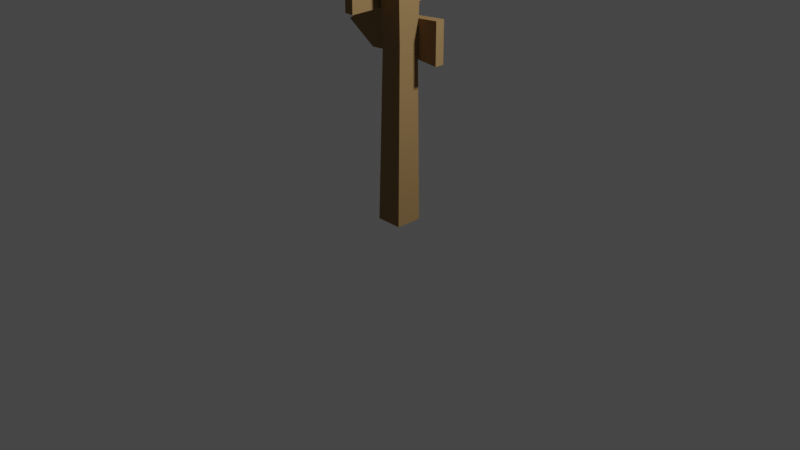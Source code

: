 # Source: sign4blend.blend  (saved by Blender 2.92.15; exported with 4.5.12 LTS)
import bpy
from mathutils import Matrix  # noqa: F401  (used for matrix-valued properties, if any)

bpy.ops.wm.read_factory_settings(use_empty=True)
scene = bpy.context.scene
scene.name = 'Scene'

# ---- collections
col_collection = bpy.data.collections.new('Collection'); scene.collection.children.link(col_collection)

# ---- materials (node trees are filled in below, after node groups)
mat_material = bpy.data.materials.new('Material')
mat_material.alpha_threshold = 0.0
mat_material.use_transparent_shadow = False
mat_material.line_color = (0.0, 0.0, 0.0, 1.0)
mat_material_005 = bpy.data.materials.new('Material.005')
mat_material_005.use_transparent_shadow = False
mat_material_005.diffuse_color = (0.08074, 0.05336, 0.02559, 1.0)
mat_material_005.specular_intensity = 0.0
mat_material_003 = bpy.data.materials.new('Material.003')
mat_material_003.alpha_threshold = 0.0
mat_material_003.use_transparent_shadow = False
mat_material_003.line_color = (0.0, 0.0, 0.0, 1.0)

# ---- material node trees
mat_material.use_nodes = True; mat_material.node_tree.nodes.clear()
_N = mat_material.node_tree.nodes; _L = mat_material.node_tree.links
n0 = _N.new('ShaderNodeOutputMaterial'); n0.name = 'Material Output'; n0.location = (300, 300)
n1 = _N.new('ShaderNodeBsdfPrincipled'); n1.name = 'Principled BSDF'; n1.location = (10, 300)
n1.distribution = 'GGX'
n1.subsurface_method = 'BURLEY'
n1.inputs[0].default_value = (0.686, 0.686, 0.686, 1.0)
n1.inputs[2].default_value = 0.4
n1.inputs[3].default_value = 1.45
n1.inputs[27].default_value = (0.0, 0.0, 0.0, 1.0)
n1.inputs[28].default_value = 1.0
_L.new(n1.outputs[0], n0.inputs[0])
n0.is_active_output = True
mat_material_005.use_nodes = True; mat_material_005.node_tree.nodes.clear()
_N = mat_material_005.node_tree.nodes; _L = mat_material_005.node_tree.links
n0 = _N.new('ShaderNodeBsdfPrincipled'); n0.name = 'Principled BSDF'; n0.location = (10, 300)
n0.distribution = 'GGX'
n0.subsurface_method = 'BURLEY'
n0.inputs[0].default_value = (0.3095, 0.1946, 0.0865, 1.0)
n0.inputs[2].default_value = 0.4
n0.inputs[3].default_value = 1.45
n0.inputs[13].default_value = 0.0
n0.inputs[27].default_value = (0.0, 0.0, 0.0, 1.0)
n0.inputs[28].default_value = 1.0
n1 = _N.new('ShaderNodeOutputMaterial'); n1.name = 'Material Output'; n1.location = (300, 300)
n2 = _N.new('ShaderNodeNormalMap'); n2.name = 'Normal Map'; n2.location = (-300, -300)
n2.label = 'Normal/Map'
n2.inputs[0].default_value = 0.0
_L.new(n0.outputs[0], n1.inputs[0])
_L.new(n2.outputs[0], n0.inputs[5])
n1.is_active_output = True
mat_material_003.use_nodes = True; mat_material_003.node_tree.nodes.clear()
_N = mat_material_003.node_tree.nodes; _L = mat_material_003.node_tree.links
n0 = _N.new('ShaderNodeOutputMaterial'); n0.name = 'Material Output'; n0.location = (300, 300)
n1 = _N.new('ShaderNodeBsdfPrincipled'); n1.name = 'Principled BSDF'; n1.location = (10, 300)
n1.distribution = 'GGX'
n1.subsurface_method = 'BURLEY'
n1.inputs[0].default_value = (0.686, 0.686, 0.686, 1.0)
n1.inputs[2].default_value = 0.4
n1.inputs[3].default_value = 1.45
n1.inputs[27].default_value = (0.0, 0.0, 0.0, 1.0)
n1.inputs[28].default_value = 1.0
_L.new(n1.outputs[0], n0.inputs[0])
n0.is_active_output = True

# ---- world
world_world = bpy.data.worlds.new('World'); scene.world = world_world
world_world.use_nodes = True; world_world.node_tree.nodes.clear()
_N = world_world.node_tree.nodes; _L = world_world.node_tree.links
n0 = _N.new('ShaderNodeOutputWorld'); n0.name = 'World Output'; n0.location = (300, 300)
n1 = _N.new('ShaderNodeBackground'); n1.name = 'Background'; n1.location = (10, 300)
n1.inputs[0].default_value = (0.05088, 0.05088, 0.05088, 1.0)
_L.new(n1.outputs[0], n0.inputs[0])
n0.is_active_output = True
world_world.color = (0.05088, 0.05088, 0.05088)
world_world.use_sun_shadow = False
world_world.sun_shadow_jitter_overblur = 0.0

# ---- cameras
cam_camera = bpy.data.cameras.new('Camera')
cam_camera.clip_end = 100.0
cam_camera.ortho_scale = 7.314

# ---- lights
light_light_001 = bpy.data.lights.new('Light.001', 'POINT')
light_light_001.transmission_factor = 0.0
light_light_001.energy = 1000.0
light_light_001.shadow_soft_size = 0.25
light_light_001.shadow_maximum_resolution = 0.006
light_light_001.use_absolute_resolution = True

# ---- meshes
me_mesh_082 = bpy.data.meshes.new('Mesh.082')
me_mesh_082.from_pydata([(-0.7983, 0.01519, 0.7983), (0.7983, 0.01519, 0.7983), (-0.7421, 10.45, 0.6532), (0.5642, 10.45, 0.6532), (-0.7983, 15.54, 0.7983), (0.7983, 15.54, 0.7983), (-0.7983, 15.54, -0.7983), (0.7983, 15.54, -0.7983), (-0.7421, 10.45, -0.6532), (0.5642, 10.45, -0.6532), (-0.7983, 0.01519, -0.7983), (0.7983, 0.01519, -0.7983), (-1.033, 15.7, 1.033), (1.033, 15.7, 1.033), (1.033, 15.7, -1.033), (-1.033, 15.7, -1.033), (-1.033, 16.01, 1.033), (1.033, 16.01, 1.033), (1.033, 16.01, -1.033), (-1.033, 16.01, -1.033), (-0.728, 16.01, 0.728), (0.728, 16.01, 0.728), (0.728, 16.01, -0.728), (-0.728, 16.01, -0.728), (-0.5329, 15.53, 0.5329), (0.5329, 15.53, 0.5329), (0.5329, 15.53, -0.5329), (-0.5329, 15.53, -0.5329), (-2.071, 9.363, 1.238), (2.822, 9.363, 1.238), (-2.071, 10.59, 1.238), (4.727, 10.59, 1.238), (-2.071, 11.82, 1.238), (2.822, 11.82, 1.238), (-2.071, 11.82, 0.6753), (2.822, 11.82, 0.6753), (-2.071, 10.59, 0.6753), (4.727, 10.59, 0.6753), (-2.071, 9.363, 0.6753), (2.822, 9.363, 0.6753), (0.2442, 9.551, 1.238), (0.2442, 9.551, 0.6753), (0.2442, 10.59, 0.6753), (0.2442, 11.62, 0.6753), (0.2442, 11.62, 1.238), (0.2442, 10.59, 1.238), (0.7709, 12.18, -2.552), (0.7709, 12.04, 2.341), (0.7709, 13.26, -2.552), (0.7709, 13.26, 4.246), (0.7709, 14.35, -2.552), (0.7709, 14.49, 2.341), (1.334, 14.35, -2.552), (1.334, 14.49, 2.341), (1.334, 13.26, -2.552), (1.334, 13.26, 4.246), (1.334, 12.18, -2.552), (1.334, 12.04, 2.341), (0.7709, 12.2, -0.2366), (1.334, 12.2, -0.2366), (1.334, 13.26, -0.2366), (1.334, 14.32, -0.2366), (0.7709, 14.32, -0.2366), (0.7709, 13.26, -0.2366)], [], [(0, 1, 3, 2), (2, 3, 5, 4), (24, 25, 26, 27), (6, 7, 9, 8), (8, 9, 11, 10), (1, 11, 9, 3), (3, 9, 7, 5), (10, 0, 2, 8), (8, 2, 4, 6), (4, 5, 13, 12), (5, 7, 14, 13), (7, 6, 15, 14), (6, 4, 12, 15), (12, 13, 17, 16), (13, 14, 18, 17), (14, 15, 19, 18), (15, 12, 16, 19), (16, 17, 21, 20), (17, 18, 22, 21), (18, 19, 23, 22), (19, 16, 20, 23), (20, 21, 25, 24), (21, 22, 26, 25), (22, 23, 27, 26), (23, 20, 24, 27), (45, 40, 29, 31), (44, 45, 31, 33), (43, 44, 33, 35), (42, 43, 35, 37), (41, 42, 37, 39), (40, 41, 39, 29), (29, 39, 37, 31), (31, 37, 35, 33), (38, 28, 30, 36), (36, 30, 32, 34), (38, 41, 40, 28), (36, 42, 41, 38), (34, 43, 42, 36), (32, 44, 43, 34), (30, 45, 44, 32), (28, 40, 45, 30), (63, 58, 47, 49), (62, 63, 49, 51), (61, 62, 51, 53), (60, 61, 53, 55), (59, 60, 55, 57), (58, 59, 57, 47), (47, 57, 55, 49), (49, 55, 53, 51), (56, 46, 48, 54), (54, 48, 50, 52), (56, 59, 58, 46), (54, 60, 59, 56), (52, 61, 60, 54), (50, 62, 61, 52), (48, 63, 62, 50), (46, 58, 63, 48)])
me_mesh_082.polygons.foreach_set('use_smooth', [True] * 57)
_k = set([(0, 2), (1, 3), (2, 3), (2, 4), (2, 8), (3, 5), (3, 9), (4, 5), (4, 6), (4, 12), (5, 7), (5, 13), (6, 7), (6, 8), (6, 15), (7, 9), (7, 14), (8, 9), (8, 10), (9, 11), (12, 13), (12, 15), (12, 16), (13, 14), (13, 17), (14, 15), (14, 18), (15, 19), (16, 17), (16, 19), (17, 18), (18, 19), (20, 21), (20, 23), (20, 24), (21, 22), (21, 25), (22, 23), (22, 26), (23, 27), (24, 25), (24, 27), (25, 26), (26, 27), (28, 30), (28, 38), (28, 40), (29, 31), (29, 39), (29, 40), (30, 32), (31, 33), (31, 37), (32, 34), (32, 44), (33, 35), (33, 44), (34, 36), (34, 43), (35, 37), (35, 43), (36, 38), (37, 39), (38, 41), (39, 41), (40, 41), (43, 44), (46, 48), (46, 56), (46, 58), (47, 49), (47, 57), (47, 58), (48, 50), (49, 51), (49, 55), (50, 52), (50, 62), (51, 53), (51, 62), (52, 54), (52, 61), (53, 55), (53, 61), (54, 56), (55, 57), (56, 59), (57, 59), (58, 59), (61, 62)])
me_mesh_082.attributes.new('sharp_edge', 'BOOLEAN', 'EDGE').data.foreach_set('value', [ (min(e.vertices), max(e.vertices)) in _k for e in me_mesh_082.edges])
_uv = me_mesh_082.uv_layers.new(name='map1')
_uv.uv.foreach_set('vector', [0.3057, 0.03167, 0.3991, 0.03421, 0.3632, 0.6436, 0.2886, 0.6479, 0.2886, 0.6479, 0.3632, 0.6436, 0.408, 0.8971, 0.3198, 0.9428, 0.6184, 0.8216, 0.7091, 0.8272, 0.7036, 0.9181, 0.6129, 0.9124, 0.2174, 0.9575, 0.1161, 0.9481, 0.1396, 0.6476, 0.2144, 0.6495, 0.2144, 0.6495, 0.1396, 0.6476, 0.1196, 0.03096, 0.2128, 0.03068, 0.02564, 0.03437, 0.1196, 0.03096, 0.1396, 0.6476, 0.063, 0.6431, 0.063, 0.6431, 0.1396, 0.6476, 0.1161, 0.9481, 0.03065, 0.9089, 0.2128, 0.03068, 0.3057, 0.03167, 0.2886, 0.6479, 0.2144, 0.6495, 0.2144, 0.6495, 0.2886, 0.6479, 0.3198, 0.9428, 0.2174, 0.9575, 0.3198, 0.9428, 0.408, 0.8971, 0.4303, 0.9023, 0.3265, 0.9594, 0.03065, 0.9089, 0.1161, 0.9481, 0.1087, 0.9636, 0.01013, 0.9149, 0.1161, 0.9481, 0.2174, 0.9575, 0.2166, 0.9747, 0.1087, 0.9636, 0.2174, 0.9575, 0.3198, 0.9428, 0.3265, 0.9594, 0.2166, 0.9747, 0.3265, 0.9594, 0.4303, 0.9023, 0.4412, 0.9165, 0.3342, 0.9759, 0.01013, 0.9149, 0.1087, 0.9636, 0.1016, 0.9805, -0.001081, 0.9293, 0.1087, 0.9636, 0.2166, 0.9747, 0.2169, 0.9932, 0.1016, 0.9805, 0.2166, 0.9747, 0.3265, 0.9594, 0.3342, 0.9759, 0.2169, 0.9932, 0.5449, 0.7556, 0.7752, 0.7537, 0.7437, 0.7858, 0.5769, 0.7871, 0.7752, 0.7537, 0.7772, 0.984, 0.7451, 0.9525, 0.7437, 0.7858, 0.7772, 0.984, 0.5468, 0.9859, 0.5783, 0.9538, 0.7451, 0.9525, 0.5468, 0.9859, 0.5449, 0.7556, 0.5769, 0.7871, 0.5783, 0.9538, 0.5769, 0.7871, 0.7437, 0.7858, 0.7091, 0.8272, 0.6184, 0.8216, 0.7437, 0.7858, 0.7451, 0.9525, 0.7036, 0.9181, 0.7091, 0.8272, 0.7451, 0.9525, 0.5783, 0.9538, 0.6129, 0.9124, 0.7036, 0.9181, 0.5783, 0.9538, 0.5769, 0.7871, 0.6184, 0.8216, 0.6129, 0.9124, 0.6426, 0.2753, 0.6435, 0.2093, 0.7949, 0.212, 0.877, 0.2795, 0.6464, 0.3397, 0.6426, 0.2753, 0.877, 0.2795, 0.7938, 0.3477, 0.6496, 0.3734, 0.6464, 0.3397, 0.7938, 0.3477, 0.806, 0.3771, 0.6503, 0.1112, 0.6534, 0.04954, 0.8103, 0.03924, 0.9244, 0.1127, 0.646, 0.1739, 0.6503, 0.1112, 0.9244, 0.1127, 0.8084, 0.1829, 0.6435, 0.2093, 0.646, 0.1739, 0.8084, 0.1829, 0.7949, 0.212, 0.7949, 0.212, 0.8084, 0.1829, 0.907, 0.2829, 0.877, 0.2795, 0.877, 0.2795, 0.907, 0.2829, 0.806, 0.3771, 0.7938, 0.3477, 0.4706, 0.2101, 0.5042, 0.2081, 0.5074, 0.2814, 0.474, 0.2833, 0.474, 0.2833, 0.5074, 0.2814, 0.5106, 0.355, 0.4773, 0.3568, 0.5051, 0.1745, 0.646, 0.1739, 0.6435, 0.2093, 0.5042, 0.2081, 0.5116, 0.1013, 0.6503, 0.1112, 0.646, 0.1739, 0.5051, 0.1745, 0.5173, 0.02828, 0.6534, 0.04954, 0.6503, 0.1112, 0.5116, 0.1013, 0.5106, 0.355, 0.6464, 0.3397, 0.6496, 0.3734, 0.5147, 0.3882, 0.5074, 0.2814, 0.6426, 0.2753, 0.6464, 0.3397, 0.5106, 0.355, 0.5042, 0.2081, 0.6435, 0.2093, 0.6426, 0.2753, 0.5074, 0.2814, 0.6145, 0.6549, 0.6136, 0.5913, 0.7705, 0.5872, 0.886, 0.6617, 0.6157, 0.7183, 0.6145, 0.6549, 0.886, 0.6617, 0.7706, 0.7313, 0.6114, 0.4237, 0.6131, 0.3893, 0.7801, 0.3933, 0.7649, 0.4232, 0.609, 0.4905, 0.6114, 0.4237, 0.7649, 0.4232, 0.846, 0.4896, 0.6118, 0.5568, 0.609, 0.4905, 0.846, 0.4896, 0.7593, 0.5587, 0.6136, 0.5913, 0.6118, 0.5568, 0.7593, 0.5587, 0.7705, 0.5872, 0.7705, 0.5872, 0.7593, 0.5587, 0.846, 0.4896, 0.8759, 0.4936, 0.8759, 0.4936, 0.846, 0.4896, 0.7649, 0.4232, 0.7801, 0.3933, 0.4741, 0.5577, 0.4407, 0.5581, 0.4397, 0.4922, 0.4732, 0.4915, 0.4732, 0.4915, 0.4397, 0.4922, 0.439, 0.4267, 0.4726, 0.4259, 0.4741, 0.5577, 0.6118, 0.5568, 0.6136, 0.5913, 0.4748, 0.5919, 0.4732, 0.4915, 0.609, 0.4905, 0.6118, 0.5568, 0.4741, 0.5577, 0.4726, 0.4259, 0.6114, 0.4237, 0.609, 0.4905, 0.4732, 0.4915, 0.4728, 0.3922, 0.6131, 0.3893, 0.6114, 0.4237, 0.4726, 0.4259, 0.4768, 0.6573, 0.6145, 0.6549, 0.6157, 0.7183, 0.4786, 0.7222, 0.4748, 0.5919, 0.6136, 0.5913, 0.6145, 0.6549, 0.4768, 0.6573])
me_mesh_082.materials.append(mat_material_005)
me_mesh_082.use_remesh_fix_poles = True
me_mesh_082.use_remesh_preserve_attributes = False
me_mesh_082.use_mirror_vertex_groups = False
me_mesh_082.update()
me_mesh_082.normals_split_custom_set([tuple(v) for v in zip(*[iter([0.0, 0.0139, 0.9999, 0.0, 0.0139, 0.9999, 0.0, 0.0139, 0.9999, 0.0, 0.0139, 0.9999, 0.0, -0.0285, 0.9996, 0.0, -0.0285, 0.9996, 0.0, -0.0285, 0.9996, 0.0, -0.0285, 0.9996, 0.0, 1.0, 0.0, 0.0, 1.0, 0.0, 0.0, 1.0, 0.0, 0.0, 1.0, 0.0, 0.0, -0.0285, -0.9996, 0.0, -0.0285, -0.9996, 0.0, -0.0285, -0.9996, 0.0, -0.0285, -0.9996, 0.0, 0.0139, -0.9999, 0.0, 0.0139, -0.9999, 0.0, 0.0139, -0.9999, 0.0, 0.0139, -0.9999, 0.9997, 0.02242, 0.0, 0.9997, 0.02242, 0.0, 0.9997, 0.02242, 0.0, 0.9997, 0.02242, 0.0, 0.9989, -0.04594, 0.0, 0.9989, -0.04594, 0.0, 0.9989, -0.04594, 0.0, 0.9989, -0.04594, 0.0, -1.0, 0.005378, 0.0, -1.0, 0.005378, 0.0, -1.0, 0.005378, 0.0, -1.0, 0.005378, 0.0, -0.9999, -0.01103, 0.0, -0.9999, -0.01103, 0.0, -0.9999, -0.01103, 0.0, -0.9999, -0.01103, 0.0, 0.0, -0.8219, 0.5696, 0.0, -0.8219, 0.5696, 0.0, -0.8219, 0.5696, 0.0, -0.8219, 0.5696, 0.5696, -0.8219, 0.0, 0.5696, -0.8219, 0.0, 0.5696, -0.8219, 0.0, 0.5696, -0.8219, 0.0, 0.0, -0.8219, -0.5696, 0.0, -0.8219, -0.5696, 0.0, -0.8219, -0.5696, 0.0, -0.8219, -0.5696, -0.5696, -0.8219, 0.0, -0.5696, -0.8219, 0.0, -0.5696, -0.8219, 0.0, -0.5696, -0.8219, 0.0, 0.0, 0.0, 1.0, 0.0, 0.0, 1.0, 0.0, 0.0, 1.0, 0.0, 0.0, 1.0, 1.0, 0.0, 0.0, 1.0, 0.0, 0.0, 1.0, 0.0, 0.0, 1.0, 0.0, 0.0, 0.0, 0.0, -1.0, 0.0, 0.0, -1.0, 0.0, 0.0, -1.0, 0.0, 0.0, -1.0, -1.0, 0.0, 0.0, -1.0, 0.0, 0.0, -1.0, 0.0, 0.0, -1.0, 0.0, 0.0, 0.0, 1.0, -3.556e-06, 0.0, 1.0, -3.556e-06, 0.0, 1.0, -3.556e-06, 0.0, 1.0, -3.556e-06, 0.0, 1.0, -3.556e-06, 0.0, 1.0, 3.556e-06, 0.0, 1.0, 3.556e-06, 0.0, 1.0, -3.556e-06, 0.0, 1.0, 3.556e-06, 0.0, 1.0, 3.556e-06, 0.0, 1.0, 3.556e-06, 0.0, 1.0, 3.556e-06, 0.0, 1.0, 3.556e-06, 0.0, 1.0, -3.556e-06, 0.0, 1.0, -3.556e-06, 0.0, 1.0, 3.556e-06, 0.0, 0.3749, -0.9271, 0.0, 0.3749, -0.9271, 0.0, 0.3749, -0.9271, 0.0, 0.3749, -0.9271, -0.9271, 0.3749, 0.0, -0.9271, 0.3749, 0.0, -0.9271, 0.3749, 0.0, -0.9271, 0.3749, 0.0, 0.0, 0.3749, 0.9271, 0.0, 0.3749, 0.9271, 0.0, 0.3749, 0.9271, 0.0, 0.3749, 0.9271, 0.9271, 0.3749, 0.0, 0.9271, 0.3749, 0.0, 0.9271, 0.3749, 0.0, 0.9271, 0.3749, 0.0, -4.033e-09, 0.0, 1.0, -8.517e-09, 0.0, 1.0, 2.922e-08, 0.0, 1.0, 2.92e-08, 0.0, 1.0, 2.889e-10, 0.0, 1.0, -4.033e-09, 0.0, 1.0, 2.92e-08, 0.0, 1.0, 2.918e-08, 0.0, 1.0, -0.0745, 0.9972, 0.0, -0.0745, 0.9972, 0.0, -0.0745, 0.9972, 0.0, -0.0745, 0.9972, 0.0, -9.441e-10, 0.0, -1.0, -1.894e-09, 0.0, -1.0, 0.0, 0.0, -1.0, 0.0, 0.0, -1.0, 0.0, 0.0, -1.0, -9.441e-10, 0.0, -1.0, 0.0, 0.0, -1.0, 0.0, 0.0, -1.0, -0.07251, -0.9974, 0.0, -0.07251, -0.9974, 0.0, -0.07251, -0.9974, 0.0, -0.07251, -0.9974, 0.0, 0.5412, -0.8409, 0.0, 0.5412, -0.8409, 0.0, 0.5412, -0.8409, 0.0, 0.5412, -0.8409, 0.0, 0.5412, 0.8409, 0.0, 0.5412, 0.8409, 0.0, 0.5412, 0.8409, 0.0, 0.5412, 0.8409, 0.0, -1.0, 0.0, 0.0, -1.0, 0.0, 0.0, -1.0, 0.0, 0.0, -1.0, 0.0, 0.0, -1.0, 0.0, 0.0, -1.0, 0.0, 0.0, -1.0, 0.0, 0.0, -1.0, 0.0, 0.0, 0.08069, -0.9967, 0.0, 0.08069, -0.9967, 0.0, 0.08069, -0.9967, 0.0, 0.08069, -0.9967, 0.0, -1.891e-09, 0.0, -1.0, -9.441e-10, 0.0, -1.0, 0.0, 0.0, -1.0, 0.0, 0.0, -1.0, -3.779e-09, 0.0, -1.0, -1.894e-09, 0.0, -1.0, -9.441e-10, 0.0, -1.0, -1.891e-09, 0.0, -1.0, 0.08289, 0.9966, 0.0, 0.08289, 0.9966, 0.0, 0.08289, 0.9966, 0.0, 0.08289, 0.9966, 0.0, -3.725e-08, 0.0, 1.0, -4.033e-09, 0.0, 1.0, 2.889e-10, 0.0, 1.0, -2.845e-08, 0.0, 1.0, -4.606e-08, 0.0, 1.0, -8.517e-09, 0.0, 1.0, -4.033e-09, 0.0, 1.0, -3.725e-08, 0.0, 1.0, -1.0, 1.697e-11, 0.0, -1.0, 2.357e-08, 0.0, -1.0, 0.0, 0.0, -1.0, 0.0, 0.0, -1.0, -2.357e-08, 0.0, -1.0, 1.697e-11, 0.0, -1.0, 0.0, 0.0, -1.0, 0.0, 0.0, 0.0, 0.9979, -0.0649, 0.0, 0.9979, -0.0649, 0.0, 0.9979, -0.0649, 0.0, 0.9979, -0.0649, 1.0, 1.446e-08, 0.0, 1.0, 4.715e-08, 0.0, 1.0, 0.0, 0.0, 1.0, 2.896e-08, 0.0, 1.0, -1.769e-08, 0.0, 1.0, 1.446e-08, 0.0, 1.0, 2.896e-08, 0.0, 1.0, 5.797e-08, 0.0, 0.0, -0.998, -0.06291, 0.0, -0.998, -0.06291, 0.0, -0.998, -0.06291, 0.0, -0.998, -0.06291, 0.0, -0.8409, 0.5412, 0.0, -0.8409, 0.5412, 0.0, -0.8409, 0.5412, 0.0, -0.8409, 0.5412, 0.0, 0.8409, 0.5412, 0.0, 0.8409, 0.5412, 0.0, 0.8409, 0.5412, 0.0, 0.8409, 0.5412, 0.0, 0.0, -1.0, 0.0, 0.0, -1.0, 0.0, 0.0, -1.0, 0.0, 0.0, -1.0, 0.0, 0.0, -1.0, 0.0, 0.0, -1.0, 0.0, 0.0, -1.0, 0.0, 0.0, -1.0, 0.0, -0.9999, 0.01055, 0.0, -0.9999, 0.01055, 0.0, -0.9999, 0.01055, 0.0, -0.9999, 0.01055, 1.0, 6.792e-11, 0.0, 1.0, 1.446e-08, 0.0, 1.0, -1.769e-08, 0.0, 1.0, -9.585e-08, 0.0, 1.0, 9.585e-08, 0.0, 1.0, 4.715e-08, 0.0, 1.0, 1.446e-08, 0.0, 1.0, 6.792e-11, 0.0, 0.0, 0.9999, 0.01278, 0.0, 0.9999, 0.01278, 0.0, 0.9999, 0.01278, 0.0, 0.9999, 0.01278, -1.0, -3.396e-11, 0.0, -1.0, 1.697e-11, 0.0, -1.0, -2.357e-08, 0.0, -1.0, -4.793e-08, 0.0, -1.0, 4.793e-08, 0.0, -1.0, 2.357e-08, 0.0, -1.0, 1.697e-11, 0.0, -1.0, -3.396e-11, 0.0])] * 3)])

# ---- curves / text
txt_text_004 = bpy.data.curves.new('Text.004', 'FONT')
txt_text_004.dimensions = '2D'
txt_text_004.body = 'PROJECTS'
txt_text_004.materials.append(mat_material)
txt_text_004.use_path_clamp = True
txt_text_004.align_x = 'CENTER'
txt_text_004.size = 0.8
txt_text_004.offset_x = 0.135
txt_text_004.offset_y = 3.27
txt_text_005 = bpy.data.curves.new('Text.005', 'FONT')
txt_text_005.dimensions = '2D'
txt_text_005.body = 'EXPERIENCE'
txt_text_005.materials.append(mat_material_003)
txt_text_005.use_path_clamp = True
txt_text_005.align_x = 'CENTER'
txt_text_005.size = 0.8
txt_text_005.offset_x = 0.135
txt_text_005.offset_y = 3.27

# ---- objects
ob_camera = bpy.data.objects.new('Camera', cam_camera)
ob_light_001 = bpy.data.objects.new('Light.001', light_light_001)
ob_text_001 = bpy.data.objects.new('Text.001', txt_text_004)
ob_pcube4 = bpy.data.objects.new('pCube4', me_mesh_082)
ob_text_002 = bpy.data.objects.new('Text.002', txt_text_005)

# ---- transforms, parenting, visibility, modifiers, constraints
ob_camera.location = (7.359, -6.926, 4.958)
ob_camera.rotation_euler = (1.109, 0.0, 0.8149)
ob_camera.lock_rotations_4d = False
ob_camera.empty_display_type = 'ARROWS'
ob_camera.color = (0.0, 0.0, 0.0, 0.0)
ob_camera.display_type = 'WIRE'
ob_camera.lineart.crease_threshold = 0.0
ob_light_001.location = (4.076, 1.005, 5.904)
ob_light_001.rotation_euler = (0.6503, 0.05522, 1.866)
ob_light_001.color = (0.8, 0.8, 0.8, 1.0)
ob_light_001.lineart.crease_threshold = 0.0
ob_text_001.location = (-0.04773, 0.225, 1.214)
ob_text_001.rotation_euler = (1.571, -0.0002174, 3.142)
ob_text_001.scale = (0.1889, 0.1889, 0.1889)
ob_text_001.lineart.crease_threshold = 0.0
ob_pcube4.location = (0.0, 0.0, 0.0)
ob_pcube4.rotation_euler = (1.571, -0.0, 3.142)
ob_pcube4.scale = (0.1777, 0.1777, 0.1777)
ob_pcube4.color = (0.8, 0.8, 0.8, 1.0)
ob_pcube4.lineart.crease_threshold = 0.0
ob_text_002.location = (-0.24, 0.04675, 1.678)
ob_text_002.rotation_euler = (1.571, -0.0002175, 4.712)
ob_text_002.scale = (0.1889, 0.1889, 0.1889)
ob_text_002.lineart.crease_threshold = 0.0

# ---- collection membership
col_collection.objects.link(ob_camera)
col_collection.objects.link(ob_light_001)
col_collection.objects.link(ob_text_001)
col_collection.objects.link(ob_pcube4)
col_collection.objects.link(ob_text_002)

# ---- scene / render settings (as saved in the file)
scene.camera = ob_camera
scene.frame_start = 1; scene.frame_end = 250; scene.frame_set(0)
scene.render.engine = 'BLENDER_EEVEE_NEXT'
scene.cycles.use_denoising = False
scene.cycles.samples = 128
scene.cycles.sampling_pattern = 'TABULATED_SOBOL'
scene.cycles.use_adaptive_sampling = False
scene.cycles.use_light_tree = False
scene.view_settings.view_transform = 'Filmic'
bpy.context.view_layer.update()
